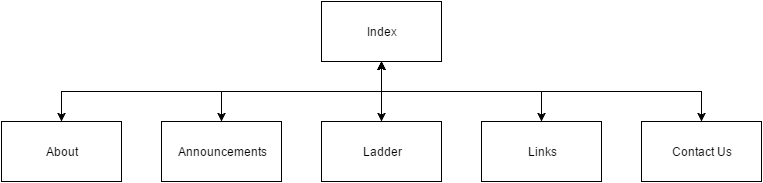

The diagram above was exported from draw.io. Its source (the exported page's mxGraphModel, read from the mxfile embedded in the PNG):
<mxGraphModel dx="1194" dy="740" grid="1" gridSize="10" guides="1" tooltips="1" connect="1" arrows="1" fold="1" page="1" pageScale="1" pageWidth="826" pageHeight="1169" background="#ffffff" math="0" shadow="0">
  <root>
    <mxCell id="0" />
    <mxCell id="1" parent="0" />
    <mxCell id="8" style="edgeStyle=orthogonalEdgeStyle;rounded=0;html=1;exitX=0.5;exitY=1;entryX=0.5;entryY=0;jettySize=auto;orthogonalLoop=1;startArrow=classic;startFill=1;" edge="1" parent="1" source="2" target="3">
      <mxGeometry relative="1" as="geometry" />
    </mxCell>
    <mxCell id="9" style="edgeStyle=orthogonalEdgeStyle;rounded=0;html=1;exitX=0.5;exitY=1;startArrow=classic;startFill=1;jettySize=auto;orthogonalLoop=1;" edge="1" parent="1" source="2" target="4">
      <mxGeometry relative="1" as="geometry" />
    </mxCell>
    <mxCell id="10" style="edgeStyle=orthogonalEdgeStyle;rounded=0;html=1;exitX=0.5;exitY=1;entryX=0.5;entryY=0;startArrow=classic;startFill=1;jettySize=auto;orthogonalLoop=1;" edge="1" parent="1" source="2" target="5">
      <mxGeometry relative="1" as="geometry" />
    </mxCell>
    <mxCell id="11" style="edgeStyle=orthogonalEdgeStyle;rounded=0;html=1;exitX=0.5;exitY=1;entryX=0.5;entryY=0;startArrow=classic;startFill=1;jettySize=auto;orthogonalLoop=1;" edge="1" parent="1" source="2" target="6">
      <mxGeometry relative="1" as="geometry" />
    </mxCell>
    <mxCell id="12" style="edgeStyle=orthogonalEdgeStyle;rounded=0;html=1;exitX=0.5;exitY=1;entryX=0.5;entryY=0;startArrow=classic;startFill=1;jettySize=auto;orthogonalLoop=1;" edge="1" parent="1" source="2" target="7">
      <mxGeometry relative="1" as="geometry" />
    </mxCell>
    <mxCell id="2" value="Index" style="whiteSpace=wrap;html=1;" vertex="1" parent="1">
      <mxGeometry x="360" y="160" width="120" height="60" as="geometry" />
    </mxCell>
    <mxCell id="3" value="About" style="whiteSpace=wrap;html=1;" vertex="1" parent="1">
      <mxGeometry x="40" y="280" width="120" height="60" as="geometry" />
    </mxCell>
    <mxCell id="4" value="Announcements" style="whiteSpace=wrap;html=1;" vertex="1" parent="1">
      <mxGeometry x="200" y="280" width="120" height="60" as="geometry" />
    </mxCell>
    <mxCell id="5" value="Ladder" style="whiteSpace=wrap;html=1;" vertex="1" parent="1">
      <mxGeometry x="360" y="280" width="120" height="60" as="geometry" />
    </mxCell>
    <mxCell id="6" value="Links" style="whiteSpace=wrap;html=1;" vertex="1" parent="1">
      <mxGeometry x="520" y="280" width="120" height="60" as="geometry" />
    </mxCell>
    <mxCell id="7" value="Contact Us" style="whiteSpace=wrap;html=1;" vertex="1" parent="1">
      <mxGeometry x="680" y="280" width="120" height="60" as="geometry" />
    </mxCell>
  </root>
</mxGraphModel>